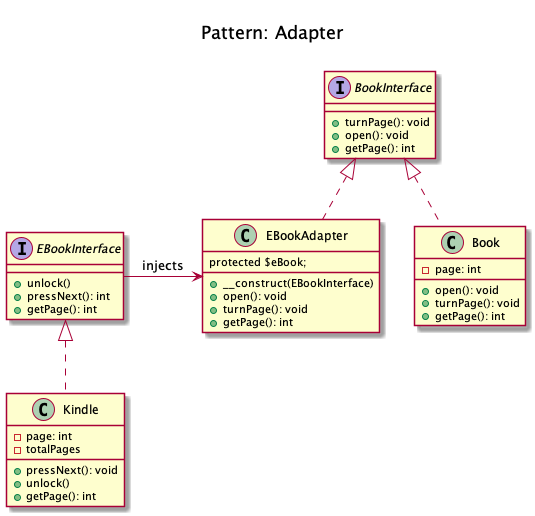

The diagram above was rendered by PlantUML. Its source (embedded in the PNG):
@startuml
    Title <size:20>\nPattern: Adapter\n

    class Book implements BookInterface {
        - page: int
        + open(): void
        + turnPage(): void
        + getPage(): int
    }

    interface BookInterface {
        + turnPage(): void
        + open(): void
        + getPage(): int
    }

    class Kindle implements EBookInterface {
        - page: int
        - totalPages
        + pressNext(): void
        + unlock()
        + getPage(): int
    }

    class EBookAdapter implements BookInterface {
        protected $eBook;
        + __construct(EBookInterface)
        + open(): void
        + turnPage(): void
        + getPage(): int
    }

    interface EBookInterface {
        + unlock()
        + pressNext(): int
        + getPage(): int
    }

    EBookInterface -right-> EBookAdapter: injects
@enduml